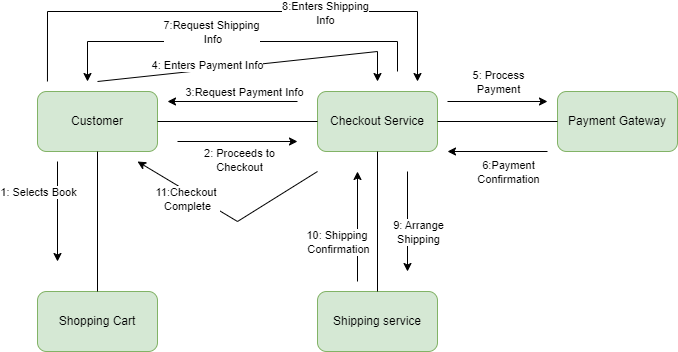

The diagram above was exported from draw.io. Its source (the exported page's mxGraphModel, read from the mxfile embedded in the PNG):
<mxGraphModel dx="1008" dy="592" grid="1" gridSize="10" guides="1" tooltips="1" connect="1" arrows="1" fold="1" page="1" pageScale="1" pageWidth="827" pageHeight="1169" math="0" shadow="0">
  <root>
    <mxCell id="0" />
    <mxCell id="1" parent="0" />
    <mxCell id="M8TVW9l7t06U6gJEDIoW-2" value="Shopping Cart" style="rounded=1;whiteSpace=wrap;html=1;fillColor=#d5e8d4;strokeColor=#82b366;" vertex="1" parent="1">
      <mxGeometry x="200" y="360" width="120" height="60" as="geometry" />
    </mxCell>
    <mxCell id="M8TVW9l7t06U6gJEDIoW-3" value="Customer" style="rounded=1;whiteSpace=wrap;html=1;fillColor=#d5e8d4;strokeColor=#82b366;" vertex="1" parent="1">
      <mxGeometry x="200" y="160" width="120" height="60" as="geometry" />
    </mxCell>
    <mxCell id="M8TVW9l7t06U6gJEDIoW-4" value="Checkout Service" style="rounded=1;whiteSpace=wrap;html=1;fillColor=#d5e8d4;strokeColor=#82b366;" vertex="1" parent="1">
      <mxGeometry x="480" y="160" width="120" height="60" as="geometry" />
    </mxCell>
    <mxCell id="M8TVW9l7t06U6gJEDIoW-32" value="" style="endArrow=none;html=1;rounded=0;exitX=0.5;exitY=0;exitDx=0;exitDy=0;entryX=0.5;entryY=1;entryDx=0;entryDy=0;" edge="1" parent="1" source="M8TVW9l7t06U6gJEDIoW-2" target="M8TVW9l7t06U6gJEDIoW-3">
      <mxGeometry width="50" height="50" relative="1" as="geometry">
        <mxPoint x="390" y="330" as="sourcePoint" />
        <mxPoint x="440" y="280" as="targetPoint" />
      </mxGeometry>
    </mxCell>
    <mxCell id="M8TVW9l7t06U6gJEDIoW-44" value="Shipping service" style="rounded=1;whiteSpace=wrap;html=1;fillColor=#d5e8d4;strokeColor=#82b366;" vertex="1" parent="1">
      <mxGeometry x="480" y="360" width="120" height="60" as="geometry" />
    </mxCell>
    <mxCell id="M8TVW9l7t06U6gJEDIoW-45" value="Payment Gateway" style="rounded=1;whiteSpace=wrap;html=1;fillColor=#d5e8d4;strokeColor=#82b366;" vertex="1" parent="1">
      <mxGeometry x="720" y="160" width="120" height="60" as="geometry" />
    </mxCell>
    <mxCell id="M8TVW9l7t06U6gJEDIoW-46" value="" style="endArrow=none;html=1;rounded=0;entryX=0;entryY=0.5;entryDx=0;entryDy=0;exitX=1;exitY=0.5;exitDx=0;exitDy=0;" edge="1" parent="1" source="M8TVW9l7t06U6gJEDIoW-3" target="M8TVW9l7t06U6gJEDIoW-4">
      <mxGeometry width="50" height="50" relative="1" as="geometry">
        <mxPoint x="390" y="330" as="sourcePoint" />
        <mxPoint x="440" y="280" as="targetPoint" />
      </mxGeometry>
    </mxCell>
    <mxCell id="M8TVW9l7t06U6gJEDIoW-47" value="" style="endArrow=classic;html=1;rounded=0;" edge="1" parent="1">
      <mxGeometry width="50" height="50" relative="1" as="geometry">
        <mxPoint x="220" y="230" as="sourcePoint" />
        <mxPoint x="220" y="330" as="targetPoint" />
      </mxGeometry>
    </mxCell>
    <mxCell id="M8TVW9l7t06U6gJEDIoW-48" value="1: Selects Book" style="edgeLabel;html=1;align=center;verticalAlign=middle;resizable=0;points=[];" vertex="1" connectable="0" parent="M8TVW9l7t06U6gJEDIoW-47">
      <mxGeometry x="-0.5467" relative="1" as="geometry">
        <mxPoint x="-20" y="7" as="offset" />
      </mxGeometry>
    </mxCell>
    <mxCell id="M8TVW9l7t06U6gJEDIoW-49" value="" style="endArrow=classic;html=1;rounded=0;" edge="1" parent="1">
      <mxGeometry width="50" height="50" relative="1" as="geometry">
        <mxPoint x="340" y="210" as="sourcePoint" />
        <mxPoint x="460" y="210" as="targetPoint" />
      </mxGeometry>
    </mxCell>
    <mxCell id="M8TVW9l7t06U6gJEDIoW-50" value="2: Proceeds to&lt;br&gt;Checkout" style="edgeLabel;html=1;align=center;verticalAlign=middle;resizable=0;points=[];" vertex="1" connectable="0" parent="M8TVW9l7t06U6gJEDIoW-49">
      <mxGeometry x="-0.4769" y="-5" relative="1" as="geometry">
        <mxPoint x="30" y="13" as="offset" />
      </mxGeometry>
    </mxCell>
    <mxCell id="M8TVW9l7t06U6gJEDIoW-51" value="" style="endArrow=classic;html=1;rounded=0;entryX=1.083;entryY=0;entryDx=0;entryDy=0;entryPerimeter=0;" edge="1" parent="1">
      <mxGeometry width="50" height="50" relative="1" as="geometry">
        <mxPoint x="460" y="170" as="sourcePoint" />
        <mxPoint x="330.00000000000006" y="170" as="targetPoint" />
      </mxGeometry>
    </mxCell>
    <mxCell id="M8TVW9l7t06U6gJEDIoW-52" value="3:Request Payment Info" style="edgeLabel;html=1;align=center;verticalAlign=middle;resizable=0;points=[];" vertex="1" connectable="0" parent="M8TVW9l7t06U6gJEDIoW-51">
      <mxGeometry x="-0.1719" y="-2" relative="1" as="geometry">
        <mxPoint y="-8" as="offset" />
      </mxGeometry>
    </mxCell>
    <mxCell id="M8TVW9l7t06U6gJEDIoW-53" value="" style="endArrow=classic;html=1;rounded=0;" edge="1" parent="1">
      <mxGeometry width="50" height="50" relative="1" as="geometry">
        <mxPoint x="260" y="150" as="sourcePoint" />
        <mxPoint x="540" y="150" as="targetPoint" />
        <Array as="points">
          <mxPoint x="540" y="120" />
        </Array>
      </mxGeometry>
    </mxCell>
    <mxCell id="M8TVW9l7t06U6gJEDIoW-54" value="4: Enters Payment Info" style="edgeLabel;html=1;align=center;verticalAlign=middle;resizable=0;points=[];" vertex="1" connectable="0" parent="M8TVW9l7t06U6gJEDIoW-53">
      <mxGeometry x="-0.2901" y="5" relative="1" as="geometry">
        <mxPoint as="offset" />
      </mxGeometry>
    </mxCell>
    <mxCell id="M8TVW9l7t06U6gJEDIoW-56" value="" style="endArrow=classic;html=1;rounded=0;" edge="1" parent="1">
      <mxGeometry width="50" height="50" relative="1" as="geometry">
        <mxPoint x="610" y="170" as="sourcePoint" />
        <mxPoint x="710" y="170" as="targetPoint" />
      </mxGeometry>
    </mxCell>
    <mxCell id="M8TVW9l7t06U6gJEDIoW-58" value="5: Process&lt;br&gt;Payment" style="edgeLabel;html=1;align=center;verticalAlign=middle;resizable=0;points=[];" vertex="1" connectable="0" parent="M8TVW9l7t06U6gJEDIoW-56">
      <mxGeometry x="-0.3583" y="5" relative="1" as="geometry">
        <mxPoint x="18" y="-15" as="offset" />
      </mxGeometry>
    </mxCell>
    <mxCell id="M8TVW9l7t06U6gJEDIoW-57" value="" style="endArrow=classic;html=1;rounded=0;" edge="1" parent="1">
      <mxGeometry width="50" height="50" relative="1" as="geometry">
        <mxPoint x="710" y="220" as="sourcePoint" />
        <mxPoint x="610" y="220" as="targetPoint" />
      </mxGeometry>
    </mxCell>
    <mxCell id="M8TVW9l7t06U6gJEDIoW-59" value="6:Payment&lt;br&gt;Confirmation" style="edgeLabel;html=1;align=center;verticalAlign=middle;resizable=0;points=[];" vertex="1" connectable="0" parent="M8TVW9l7t06U6gJEDIoW-57">
      <mxGeometry x="-0.1417" relative="1" as="geometry">
        <mxPoint x="3" y="20" as="offset" />
      </mxGeometry>
    </mxCell>
    <mxCell id="M8TVW9l7t06U6gJEDIoW-60" value="" style="endArrow=classic;html=1;rounded=0;" edge="1" parent="1">
      <mxGeometry width="50" height="50" relative="1" as="geometry">
        <mxPoint x="560" y="140" as="sourcePoint" />
        <mxPoint x="250" y="150" as="targetPoint" />
        <Array as="points">
          <mxPoint x="560" y="110" />
          <mxPoint x="250" y="110" />
        </Array>
      </mxGeometry>
    </mxCell>
    <mxCell id="M8TVW9l7t06U6gJEDIoW-61" value="7:Request Shipping&lt;div&gt;&amp;nbsp;Info&lt;/div&gt;" style="edgeLabel;html=1;align=center;verticalAlign=middle;resizable=0;points=[];" vertex="1" connectable="0" parent="M8TVW9l7t06U6gJEDIoW-60">
      <mxGeometry x="0.1396" y="2" relative="1" as="geometry">
        <mxPoint y="-12" as="offset" />
      </mxGeometry>
    </mxCell>
    <mxCell id="M8TVW9l7t06U6gJEDIoW-62" value="" style="endArrow=classic;html=1;rounded=0;exitX=0.083;exitY=-0.167;exitDx=0;exitDy=0;exitPerimeter=0;" edge="1" parent="1" source="M8TVW9l7t06U6gJEDIoW-3">
      <mxGeometry width="50" height="50" relative="1" as="geometry">
        <mxPoint x="390" y="290" as="sourcePoint" />
        <mxPoint x="580" y="150" as="targetPoint" />
        <Array as="points">
          <mxPoint x="210" y="80" />
          <mxPoint x="580" y="80" />
        </Array>
      </mxGeometry>
    </mxCell>
    <mxCell id="M8TVW9l7t06U6gJEDIoW-63" value="8:Enters Shipping&lt;br&gt;Info" style="edgeLabel;html=1;align=center;verticalAlign=middle;resizable=0;points=[];" vertex="1" connectable="0" parent="M8TVW9l7t06U6gJEDIoW-62">
      <mxGeometry x="0.3622" y="-1" relative="1" as="geometry">
        <mxPoint as="offset" />
      </mxGeometry>
    </mxCell>
    <mxCell id="M8TVW9l7t06U6gJEDIoW-64" value="" style="endArrow=none;html=1;rounded=0;exitX=1;exitY=0.5;exitDx=0;exitDy=0;" edge="1" parent="1" source="M8TVW9l7t06U6gJEDIoW-4">
      <mxGeometry width="50" height="50" relative="1" as="geometry">
        <mxPoint x="670" y="240" as="sourcePoint" />
        <mxPoint x="720" y="190" as="targetPoint" />
      </mxGeometry>
    </mxCell>
    <mxCell id="M8TVW9l7t06U6gJEDIoW-65" value="" style="endArrow=none;html=1;rounded=0;entryX=0.5;entryY=1;entryDx=0;entryDy=0;exitX=0.5;exitY=0;exitDx=0;exitDy=0;" edge="1" parent="1" source="M8TVW9l7t06U6gJEDIoW-44" target="M8TVW9l7t06U6gJEDIoW-4">
      <mxGeometry width="50" height="50" relative="1" as="geometry">
        <mxPoint x="390" y="290" as="sourcePoint" />
        <mxPoint x="440" y="240" as="targetPoint" />
      </mxGeometry>
    </mxCell>
    <mxCell id="M8TVW9l7t06U6gJEDIoW-66" value="" style="endArrow=classic;html=1;rounded=0;" edge="1" parent="1">
      <mxGeometry width="50" height="50" relative="1" as="geometry">
        <mxPoint x="570" y="240" as="sourcePoint" />
        <mxPoint x="570" y="340" as="targetPoint" />
      </mxGeometry>
    </mxCell>
    <mxCell id="M8TVW9l7t06U6gJEDIoW-67" value="9: Arrange&lt;br&gt;Shipping" style="edgeLabel;html=1;align=center;verticalAlign=middle;resizable=0;points=[];" vertex="1" connectable="0" parent="M8TVW9l7t06U6gJEDIoW-66">
      <mxGeometry x="0.46" y="2" relative="1" as="geometry">
        <mxPoint x="8" y="-13" as="offset" />
      </mxGeometry>
    </mxCell>
    <mxCell id="M8TVW9l7t06U6gJEDIoW-68" value="" style="endArrow=classic;html=1;rounded=0;" edge="1" parent="1">
      <mxGeometry width="50" height="50" relative="1" as="geometry">
        <mxPoint x="520" y="350" as="sourcePoint" />
        <mxPoint x="520" y="240" as="targetPoint" />
      </mxGeometry>
    </mxCell>
    <mxCell id="M8TVW9l7t06U6gJEDIoW-69" value="10: Shipping&amp;nbsp;&lt;br&gt;Confirmation" style="edgeLabel;html=1;align=center;verticalAlign=middle;resizable=0;points=[];" vertex="1" connectable="0" parent="M8TVW9l7t06U6gJEDIoW-68">
      <mxGeometry x="-0.6364" y="-3" relative="1" as="geometry">
        <mxPoint x="-23" y="-20" as="offset" />
      </mxGeometry>
    </mxCell>
    <mxCell id="M8TVW9l7t06U6gJEDIoW-70" value="" style="endArrow=classic;html=1;rounded=0;" edge="1" parent="1">
      <mxGeometry width="50" height="50" relative="1" as="geometry">
        <mxPoint x="480" y="240" as="sourcePoint" />
        <mxPoint x="300" y="230" as="targetPoint" />
        <Array as="points">
          <mxPoint x="400" y="290" />
        </Array>
      </mxGeometry>
    </mxCell>
    <mxCell id="M8TVW9l7t06U6gJEDIoW-71" value="11:Checkout&amp;nbsp;&lt;div&gt;Complete&lt;/div&gt;" style="edgeLabel;html=1;align=center;verticalAlign=middle;resizable=0;points=[];" vertex="1" connectable="0" parent="M8TVW9l7t06U6gJEDIoW-70">
      <mxGeometry x="0.4082" y="7" relative="1" as="geometry">
        <mxPoint as="offset" />
      </mxGeometry>
    </mxCell>
  </root>
</mxGraphModel>